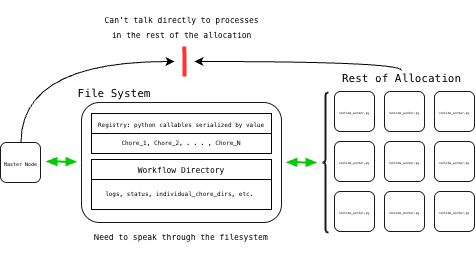

The diagram above was exported from draw.io. Its source (the exported page's mxGraphModel, read from the mxfile embedded in the PNG):
<mxGraphModel dx="940" dy="637" grid="1" gridSize="10" guides="1" tooltips="1" connect="1" arrows="1" fold="1" page="1" pageScale="1" pageWidth="850" pageHeight="1100" background="light-dark(#FFFFFF,#FFFFFF)" math="0" shadow="0">
  <root>
    <mxCell id="0" />
    <mxCell id="1" parent="0" />
    <mxCell id="Becst2LBTz6YNq2Ue2FC-55" parent="1" style="verticalLabelPosition=bottom;shadow=0;dashed=0;align=center;html=1;verticalAlign=top;strokeWidth=1;shape=mxgraph.mockup.markup.curlyBrace;whiteSpace=wrap;strokeColor=light-dark(#999999,#FFFFFF);" value="" vertex="1">
      <mxGeometry height="20" width="100" x="375" y="650" as="geometry" />
    </mxCell>
    <mxCell id="Becst2LBTz6YNq2Ue2FC-52" parent="1" style="rounded=1;whiteSpace=wrap;html=1;fillColor=light-dark(#FFFFFF,#FFFFFF);strokeColor=light-dark(#000000,#1A1A1A);" value="" vertex="1">
      <mxGeometry height="120" width="200" x="267" y="501" as="geometry" />
    </mxCell>
    <mxCell id="Becst2LBTz6YNq2Ue2FC-62" edge="1" parent="1" source="Becst2LBTz6YNq2Ue2FC-56" style="edgeStyle=orthogonalEdgeStyle;rounded=0;orthogonalLoop=1;jettySize=auto;html=1;" target="Becst2LBTz6YNq2Ue2FC-52" value="">
      <mxGeometry relative="1" as="geometry" />
    </mxCell>
    <mxCell id="Becst2LBTz6YNq2Ue2FC-63" edge="1" parent="1" source="Becst2LBTz6YNq2Ue2FC-56" style="edgeStyle=orthogonalEdgeStyle;rounded=0;orthogonalLoop=1;jettySize=auto;html=1;" target="Becst2LBTz6YNq2Ue2FC-52" value="">
      <mxGeometry relative="1" as="geometry" />
    </mxCell>
    <mxCell id="Becst2LBTz6YNq2Ue2FC-56" parent="1" style="rounded=1;whiteSpace=wrap;html=1;fillColor=light-dark(#FFFFFF,#FFFFFF);strokeColor=light-dark(#000000,#1A1A1A);" value="" vertex="1">
      <mxGeometry height="40" width="40" x="186" y="541" as="geometry" />
    </mxCell>
    <mxCell id="Becst2LBTz6YNq2Ue2FC-60" edge="1" parent="1" style="endArrow=none;html=1;rounded=1;strokeColor=light-dark(#000000,#FF3333);strokeWidth=4;edgeStyle=orthogonalEdgeStyle;curved=0;" value="">
      <mxGeometry height="50" relative="1" width="50" as="geometry">
        <mxPoint x="370" y="475" as="sourcePoint" />
        <mxPoint x="369.82000000000005" y="445" as="targetPoint" />
      </mxGeometry>
    </mxCell>
    <mxCell id="Becst2LBTz6YNq2Ue2FC-72" edge="1" parent="1" style="shape=flexArrow;endArrow=classic;startArrow=classic;html=1;rounded=0;strokeColor=light-dark(#000000,#00CC00);width=1;startSize=3;startWidth=6;endWidth=6;endSize=3;fillColor=light-dark(#000000,#00CC00);" value="">
      <mxGeometry height="100" relative="1" width="100" as="geometry">
        <mxPoint x="472" y="560.7299999999999" as="sourcePoint" />
        <mxPoint x="502" y="561" as="targetPoint" />
      </mxGeometry>
    </mxCell>
    <mxCell id="Becst2LBTz6YNq2Ue2FC-74" parent="1" style="verticalLabelPosition=bottom;shadow=0;dashed=0;align=center;html=1;verticalAlign=top;strokeWidth=2;shape=mxgraph.mockup.markup.curlyBrace;whiteSpace=wrap;strokeColor=light-dark(#000000,#1A1A1A);rotation=-90;" value="" vertex="1">
      <mxGeometry height="6" width="140" x="441" y="558" as="geometry" />
    </mxCell>
    <mxCell id="Becst2LBTz6YNq2Ue2FC-75" edge="1" parent="1" style="shape=flexArrow;endArrow=classic;startArrow=classic;html=1;rounded=0;strokeColor=light-dark(#000000,#00CC00);width=1;startSize=3;startWidth=6;endWidth=6;endSize=3;fillColor=light-dark(#000000,#00CC00);" value="">
      <mxGeometry height="100" relative="1" width="100" as="geometry">
        <mxPoint x="232" y="560" as="sourcePoint" />
        <mxPoint x="262" y="560.2700000000001" as="targetPoint" />
      </mxGeometry>
    </mxCell>
    <mxCell id="Becst2LBTz6YNq2Ue2FC-78" parent="1" style="text;html=1;whiteSpace=wrap;strokeColor=none;fillColor=light-dark(#999999,transparent);align=center;verticalAlign=middle;rounded=0;" value="&lt;pre&gt;&lt;font style=&quot;color: light-dark(rgb(0, 0, 0), rgb(0, 0, 0)); font-size: 11px;&quot;&gt;File System&lt;/font&gt;&lt;/pre&gt;" vertex="1">
      <mxGeometry height="15" width="70" x="265" y="484" as="geometry" />
    </mxCell>
    <mxCell id="Becst2LBTz6YNq2Ue2FC-85" parent="1" style="swimlane;fontStyle=0;childLayout=stackLayout;horizontal=1;startSize=20;horizontalStack=0;resizeParent=1;resizeParentMax=0;resizeLast=0;collapsible=1;marginBottom=0;whiteSpace=wrap;html=1;fillColor=light-dark(#FFFFFF,#FFFFFF);strokeColor=light-dark(#000000,#000000);align=center;" value="&lt;pre&gt;&lt;font style=&quot;color: light-dark(rgb(0, 0, 0), rgb(0, 0, 0)); line-height: 0%; font-size: 6px;&quot;&gt;Registry: python callables serialized by value&lt;/font&gt;&lt;/pre&gt;" vertex="1">
      <mxGeometry height="40" width="180" x="277" y="512" as="geometry">
        <mxRectangle height="30" width="200" x="375" y="473" as="alternateBounds" />
      </mxGeometry>
    </mxCell>
    <mxCell id="Becst2LBTz6YNq2Ue2FC-93" parent="1" style="swimlane;fontStyle=0;childLayout=stackLayout;horizontal=1;startSize=20;horizontalStack=0;resizeParent=1;resizeParentMax=0;resizeLast=0;collapsible=1;marginBottom=0;whiteSpace=wrap;html=1;fillColor=light-dark(#FFFFFF,#FFFFFF);strokeColor=light-dark(#000000,#000000);align=center;" value="&lt;pre&gt;&lt;font style=&quot;color: light-dark(rgb(0, 0, 0), rgb(0, 0, 0)); font-size: 8px;&quot;&gt;Workflow Directory&lt;/font&gt;&lt;/pre&gt;" vertex="1">
      <mxGeometry height="50" width="180" x="277" y="558" as="geometry">
        <mxRectangle height="30" width="200" x="375" y="473" as="alternateBounds" />
      </mxGeometry>
    </mxCell>
    <mxCell id="Becst2LBTz6YNq2Ue2FC-96" parent="1" style="text;html=1;whiteSpace=wrap;strokeColor=none;fillColor=none;align=center;verticalAlign=middle;rounded=0;textDirection=ltr;" value="&lt;pre&gt;&lt;font style=&quot;color: light-dark(rgb(0, 0, 0), rgb(0, 0, 0)); font-size: 6px;&quot;&gt;logs, status, individual_chore_dirs, etc.&amp;nbsp;&lt;/font&gt;&lt;/pre&gt;" vertex="1">
      <mxGeometry height="30" width="160" x="287" y="576" as="geometry" />
    </mxCell>
    <mxCell id="RORCqpFKiqUQRN4vatp6-34" edge="1" parent="1" source="Becst2LBTz6YNq2Ue2FC-98" style="edgeStyle=orthogonalEdgeStyle;rounded=0;orthogonalLoop=1;jettySize=auto;html=1;exitX=0.5;exitY=0;exitDx=0;exitDy=0;curved=1;strokeColor=light-dark(#000000,#000000);">
      <mxGeometry relative="1" as="geometry">
        <Array as="points">
          <mxPoint x="587" y="460" />
        </Array>
        <mxPoint x="380" y="460" as="targetPoint" />
      </mxGeometry>
    </mxCell>
    <mxCell id="Becst2LBTz6YNq2Ue2FC-98" parent="1" style="text;html=1;whiteSpace=wrap;strokeColor=none;fillColor=light-dark(#999999,transparent);align=center;verticalAlign=middle;rounded=0;" value="&lt;pre&gt;&lt;font style=&quot;color: light-dark(rgb(0, 0, 0), rgb(0, 0, 0)); font-size: 11px;&quot;&gt;Rest of Allocation&lt;/font&gt;&lt;/pre&gt;" vertex="1">
      <mxGeometry height="15" width="115" x="529.5" y="469" as="geometry" />
    </mxCell>
    <mxCell id="RORCqpFKiqUQRN4vatp6-33" edge="1" parent="1" source="RORCqpFKiqUQRN4vatp6-28" style="edgeStyle=orthogonalEdgeStyle;rounded=0;orthogonalLoop=1;jettySize=auto;html=1;exitX=0.5;exitY=0;exitDx=0;exitDy=0;curved=1;fontColor=light-dark(#000000,#000000);strokeWidth=1;strokeColor=light-dark(#000000,#000000);">
      <mxGeometry relative="1" as="geometry">
        <Array as="points">
          <mxPoint x="207" y="460" />
        </Array>
        <mxPoint x="360" y="460" as="targetPoint" />
      </mxGeometry>
    </mxCell>
    <mxCell id="RORCqpFKiqUQRN4vatp6-28" parent="1" style="text;html=1;whiteSpace=wrap;strokeColor=none;fillColor=none;align=center;verticalAlign=middle;rounded=0;labelPosition=center;verticalLabelPosition=middle;" value="&lt;pre style=&quot;line-height: 100%;&quot;&gt;&lt;font style=&quot;color: light-dark(rgb(0, 0, 0), rgb(0, 0, 0)); line-height: 0%; font-size: 5px;&quot;&gt;Master Node&lt;/font&gt;&lt;/pre&gt;" vertex="1">
      <mxGeometry height="38" width="39" x="187" y="541" as="geometry" />
    </mxCell>
    <mxCell id="RORCqpFKiqUQRN4vatp6-29" connectable="0" parent="1" style="group" value="" vertex="1">
      <mxGeometry height="140" width="140" x="520" y="490" as="geometry" />
    </mxCell>
    <mxCell id="RORCqpFKiqUQRN4vatp6-5" connectable="0" parent="RORCqpFKiqUQRN4vatp6-29" style="group" value="" vertex="1">
      <mxGeometry height="40" width="40" as="geometry" />
    </mxCell>
    <mxCell id="RORCqpFKiqUQRN4vatp6-1" parent="RORCqpFKiqUQRN4vatp6-5" style="rounded=1;whiteSpace=wrap;html=1;fillColor=light-dark(#FFFFFF,#FFFFFF);strokeColor=light-dark(#000000,#1A1A1A);" value="" vertex="1">
      <mxGeometry height="40" width="40" as="geometry" />
    </mxCell>
    <mxCell id="RORCqpFKiqUQRN4vatp6-2" parent="RORCqpFKiqUQRN4vatp6-5" style="text;html=1;whiteSpace=wrap;strokeColor=none;fillColor=none;align=center;verticalAlign=middle;rounded=0;" value="&lt;pre style=&quot;line-height: 0%;&quot;&gt;&lt;font style=&quot;color: light-dark(rgb(0, 0, 0), rgb(0, 0, 0));&quot;&gt;&lt;font style=&quot;font-size: 3px;&quot;&gt;runtime_worker.py&lt;br&gt;&lt;/font&gt;&lt;br&gt;&lt;/font&gt;&lt;/pre&gt;" vertex="1">
      <mxGeometry height="40" width="40" as="geometry" />
    </mxCell>
    <mxCell id="RORCqpFKiqUQRN4vatp6-6" connectable="0" parent="RORCqpFKiqUQRN4vatp6-29" style="group" value="" vertex="1">
      <mxGeometry height="40" width="40" x="50" as="geometry" />
    </mxCell>
    <mxCell id="RORCqpFKiqUQRN4vatp6-3" parent="RORCqpFKiqUQRN4vatp6-6" style="rounded=1;whiteSpace=wrap;html=1;fillColor=light-dark(#FFFFFF,#FFFFFF);strokeColor=light-dark(#000000,#1A1A1A);" value="" vertex="1">
      <mxGeometry height="40" width="40" as="geometry" />
    </mxCell>
    <mxCell id="RORCqpFKiqUQRN4vatp6-4" parent="RORCqpFKiqUQRN4vatp6-6" style="text;html=1;whiteSpace=wrap;strokeColor=none;fillColor=none;align=center;verticalAlign=middle;rounded=0;" value="&lt;pre style=&quot;line-height: 0%;&quot;&gt;&lt;font style=&quot;color: light-dark(rgb(0, 0, 0), rgb(0, 0, 0));&quot;&gt;&lt;font style=&quot;font-size: 3px;&quot;&gt;runtime_worker.py&lt;br&gt;&lt;/font&gt;&lt;br&gt;&lt;/font&gt;&lt;/pre&gt;" vertex="1">
      <mxGeometry height="40" width="40" as="geometry" />
    </mxCell>
    <mxCell id="RORCqpFKiqUQRN4vatp6-7" connectable="0" parent="RORCqpFKiqUQRN4vatp6-29" style="group" value="" vertex="1">
      <mxGeometry height="40" width="40" x="100" as="geometry" />
    </mxCell>
    <mxCell id="RORCqpFKiqUQRN4vatp6-8" parent="RORCqpFKiqUQRN4vatp6-7" style="rounded=1;whiteSpace=wrap;html=1;fillColor=light-dark(#FFFFFF,#FFFFFF);strokeColor=light-dark(#000000,#1A1A1A);" value="" vertex="1">
      <mxGeometry height="40" width="40" as="geometry" />
    </mxCell>
    <mxCell id="RORCqpFKiqUQRN4vatp6-9" parent="RORCqpFKiqUQRN4vatp6-7" style="text;html=1;whiteSpace=wrap;strokeColor=none;fillColor=none;align=center;verticalAlign=middle;rounded=0;" value="&lt;pre style=&quot;line-height: 0%;&quot;&gt;&lt;font style=&quot;color: light-dark(rgb(0, 0, 0), rgb(0, 0, 0));&quot;&gt;&lt;font style=&quot;font-size: 3px;&quot;&gt;runtime_worker.py&lt;br&gt;&lt;/font&gt;&lt;br&gt;&lt;/font&gt;&lt;/pre&gt;" vertex="1">
      <mxGeometry height="40" width="40" as="geometry" />
    </mxCell>
    <mxCell id="RORCqpFKiqUQRN4vatp6-10" connectable="0" parent="RORCqpFKiqUQRN4vatp6-29" style="group" value="" vertex="1">
      <mxGeometry height="40" width="40" y="50" as="geometry" />
    </mxCell>
    <mxCell id="RORCqpFKiqUQRN4vatp6-11" parent="RORCqpFKiqUQRN4vatp6-10" style="rounded=1;whiteSpace=wrap;html=1;fillColor=light-dark(#FFFFFF,#FFFFFF);strokeColor=light-dark(#000000,#1A1A1A);" value="" vertex="1">
      <mxGeometry height="40" width="40" as="geometry" />
    </mxCell>
    <mxCell id="RORCqpFKiqUQRN4vatp6-12" parent="RORCqpFKiqUQRN4vatp6-10" style="text;html=1;whiteSpace=wrap;strokeColor=none;fillColor=none;align=center;verticalAlign=middle;rounded=0;" value="&lt;pre style=&quot;line-height: 0%;&quot;&gt;&lt;font style=&quot;color: light-dark(rgb(0, 0, 0), rgb(0, 0, 0));&quot;&gt;&lt;font style=&quot;font-size: 3px;&quot;&gt;runtime_worker.py&lt;br&gt;&lt;/font&gt;&lt;br&gt;&lt;/font&gt;&lt;/pre&gt;" vertex="1">
      <mxGeometry height="40" width="40" as="geometry" />
    </mxCell>
    <mxCell id="RORCqpFKiqUQRN4vatp6-13" connectable="0" parent="RORCqpFKiqUQRN4vatp6-29" style="group" value="" vertex="1">
      <mxGeometry height="40" width="40" x="50" y="50" as="geometry" />
    </mxCell>
    <mxCell id="RORCqpFKiqUQRN4vatp6-14" parent="RORCqpFKiqUQRN4vatp6-13" style="rounded=1;whiteSpace=wrap;html=1;fillColor=light-dark(#FFFFFF,#FFFFFF);strokeColor=light-dark(#000000,#1A1A1A);" value="" vertex="1">
      <mxGeometry height="40" width="40" as="geometry" />
    </mxCell>
    <mxCell id="RORCqpFKiqUQRN4vatp6-15" parent="RORCqpFKiqUQRN4vatp6-13" style="text;html=1;whiteSpace=wrap;strokeColor=none;fillColor=none;align=center;verticalAlign=middle;rounded=0;" value="&lt;pre style=&quot;line-height: 0%;&quot;&gt;&lt;font style=&quot;color: light-dark(rgb(0, 0, 0), rgb(0, 0, 0));&quot;&gt;&lt;font style=&quot;font-size: 3px;&quot;&gt;runtime_worker.py&lt;br&gt;&lt;/font&gt;&lt;br&gt;&lt;/font&gt;&lt;/pre&gt;" vertex="1">
      <mxGeometry height="40" width="40" as="geometry" />
    </mxCell>
    <mxCell id="RORCqpFKiqUQRN4vatp6-16" connectable="0" parent="RORCqpFKiqUQRN4vatp6-29" style="group" value="" vertex="1">
      <mxGeometry height="40" width="40" x="100" y="50" as="geometry" />
    </mxCell>
    <mxCell id="RORCqpFKiqUQRN4vatp6-17" parent="RORCqpFKiqUQRN4vatp6-16" style="rounded=1;whiteSpace=wrap;html=1;fillColor=light-dark(#FFFFFF,#FFFFFF);strokeColor=light-dark(#000000,#1A1A1A);" value="" vertex="1">
      <mxGeometry height="40" width="40" as="geometry" />
    </mxCell>
    <mxCell id="RORCqpFKiqUQRN4vatp6-18" parent="RORCqpFKiqUQRN4vatp6-16" style="text;html=1;whiteSpace=wrap;strokeColor=none;fillColor=none;align=center;verticalAlign=middle;rounded=0;" value="&lt;pre style=&quot;line-height: 0%;&quot;&gt;&lt;font style=&quot;color: light-dark(rgb(0, 0, 0), rgb(0, 0, 0));&quot;&gt;&lt;font style=&quot;font-size: 3px;&quot;&gt;runtime_worker.py&lt;br&gt;&lt;/font&gt;&lt;br&gt;&lt;/font&gt;&lt;/pre&gt;" vertex="1">
      <mxGeometry height="40" width="40" as="geometry" />
    </mxCell>
    <mxCell id="RORCqpFKiqUQRN4vatp6-19" connectable="0" parent="RORCqpFKiqUQRN4vatp6-29" style="group" value="" vertex="1">
      <mxGeometry height="40" width="40" y="100" as="geometry" />
    </mxCell>
    <mxCell id="RORCqpFKiqUQRN4vatp6-20" parent="RORCqpFKiqUQRN4vatp6-19" style="rounded=1;whiteSpace=wrap;html=1;fillColor=light-dark(#FFFFFF,#FFFFFF);strokeColor=light-dark(#000000,#1A1A1A);" value="" vertex="1">
      <mxGeometry height="40" width="40" as="geometry" />
    </mxCell>
    <mxCell id="RORCqpFKiqUQRN4vatp6-21" parent="RORCqpFKiqUQRN4vatp6-19" style="text;html=1;whiteSpace=wrap;strokeColor=none;fillColor=none;align=center;verticalAlign=middle;rounded=0;" value="&lt;pre style=&quot;line-height: 0%;&quot;&gt;&lt;font style=&quot;color: light-dark(rgb(0, 0, 0), rgb(0, 0, 0));&quot;&gt;&lt;font style=&quot;font-size: 3px;&quot;&gt;runtime_worker.py&lt;br&gt;&lt;/font&gt;&lt;br&gt;&lt;/font&gt;&lt;/pre&gt;" vertex="1">
      <mxGeometry height="40" width="40" as="geometry" />
    </mxCell>
    <mxCell id="RORCqpFKiqUQRN4vatp6-22" connectable="0" parent="RORCqpFKiqUQRN4vatp6-29" style="group" value="" vertex="1">
      <mxGeometry height="40" width="40" x="50" y="100" as="geometry" />
    </mxCell>
    <mxCell id="RORCqpFKiqUQRN4vatp6-23" parent="RORCqpFKiqUQRN4vatp6-22" style="rounded=1;whiteSpace=wrap;html=1;fillColor=light-dark(#FFFFFF,#FFFFFF);strokeColor=light-dark(#000000,#1A1A1A);" value="" vertex="1">
      <mxGeometry height="40" width="40" as="geometry" />
    </mxCell>
    <mxCell id="RORCqpFKiqUQRN4vatp6-24" parent="RORCqpFKiqUQRN4vatp6-22" style="text;html=1;whiteSpace=wrap;strokeColor=none;fillColor=none;align=center;verticalAlign=middle;rounded=0;" value="&lt;pre style=&quot;line-height: 0%;&quot;&gt;&lt;font style=&quot;color: light-dark(rgb(0, 0, 0), rgb(0, 0, 0));&quot;&gt;&lt;font style=&quot;font-size: 3px;&quot;&gt;runtime_worker.py&lt;br&gt;&lt;/font&gt;&lt;br&gt;&lt;/font&gt;&lt;/pre&gt;" vertex="1">
      <mxGeometry height="40" width="40" as="geometry" />
    </mxCell>
    <mxCell id="RORCqpFKiqUQRN4vatp6-25" connectable="0" parent="RORCqpFKiqUQRN4vatp6-29" style="group" value="" vertex="1">
      <mxGeometry height="40" width="40" x="100" y="100" as="geometry" />
    </mxCell>
    <mxCell id="RORCqpFKiqUQRN4vatp6-26" parent="RORCqpFKiqUQRN4vatp6-25" style="rounded=1;whiteSpace=wrap;html=1;fillColor=light-dark(#FFFFFF,#FFFFFF);strokeColor=light-dark(#000000,#1A1A1A);" value="" vertex="1">
      <mxGeometry height="40" width="40" as="geometry" />
    </mxCell>
    <mxCell id="RORCqpFKiqUQRN4vatp6-27" parent="RORCqpFKiqUQRN4vatp6-25" style="text;html=1;whiteSpace=wrap;strokeColor=none;fillColor=none;align=center;verticalAlign=middle;rounded=0;" value="&lt;pre style=&quot;line-height: 0%;&quot;&gt;&lt;font style=&quot;color: light-dark(rgb(0, 0, 0), rgb(0, 0, 0));&quot;&gt;&lt;font style=&quot;font-size: 3px;&quot;&gt;runtime_worker.py&lt;br&gt;&lt;/font&gt;&lt;br&gt;&lt;/font&gt;&lt;/pre&gt;" vertex="1">
      <mxGeometry height="40" width="40" as="geometry" />
    </mxCell>
    <mxCell id="RORCqpFKiqUQRN4vatp6-32" parent="1" style="text;html=1;whiteSpace=wrap;strokeColor=none;fillColor=none;align=center;verticalAlign=middle;rounded=0;textDirection=ltr;" value="&lt;pre&gt;&lt;font style=&quot;color: light-dark(rgb(0, 0, 0), rgb(0, 0, 0));&quot;&gt;&lt;span style=&quot;font-size: 6px;&quot;&gt;Chore_1, Chore_2, . . . , Chore_N&lt;/span&gt;&lt;/font&gt;&lt;/pre&gt;" vertex="1">
      <mxGeometry height="20" width="160" x="287" y="530" as="geometry" />
    </mxCell>
    <mxCell id="RORCqpFKiqUQRN4vatp6-37" parent="1" style="text;html=1;whiteSpace=wrap;strokeColor=none;fillColor=none;align=center;verticalAlign=middle;rounded=0;" value="&lt;pre&gt;&lt;font style=&quot;color: light-dark(rgb(0, 0, 0), rgb(0, 0, 0)); line-height: 0%; font-size: 8px;&quot;&gt;Can't talk directly to processes &lt;br&gt;in the rest of the allocation&amp;nbsp;&lt;/font&gt;&lt;/pre&gt;" vertex="1">
      <mxGeometry height="30" width="70" x="335" y="410" as="geometry" />
    </mxCell>
    <mxCell id="RORCqpFKiqUQRN4vatp6-40" parent="1" style="text;html=1;whiteSpace=wrap;strokeColor=none;fillColor=none;align=center;verticalAlign=middle;rounded=0;" value="&lt;pre&gt;&lt;font style=&quot;color: light-dark(rgb(0, 0, 0), rgb(0, 0, 0)); line-height: 0%; font-size: 8px;&quot;&gt;Need to speak through the filesystem&lt;/font&gt;&lt;/pre&gt;" vertex="1">
      <mxGeometry height="30" width="70" x="332" y="620" as="geometry" />
    </mxCell>
  </root>
</mxGraphModel>